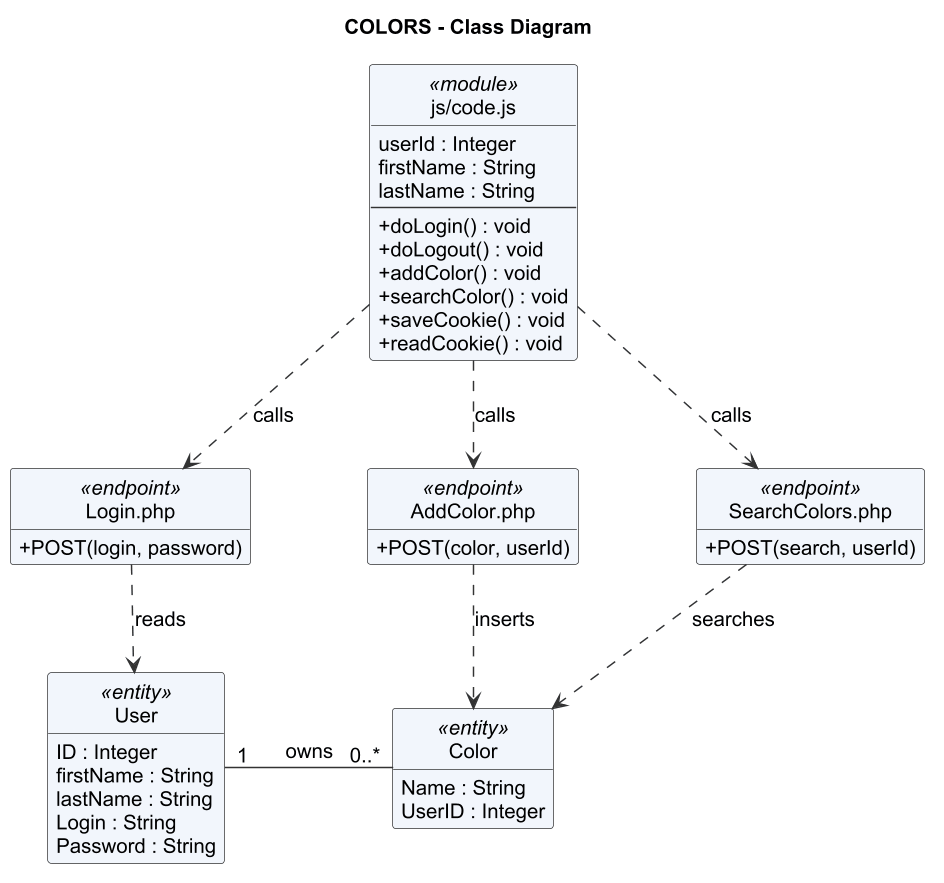

The diagram above was rendered by PlantUML. Its source (embedded in the PNG):
@startuml
title COLORS - Class Diagram
top to bottom direction

skinparam backgroundColor white
skinparam shadowing false
skinparam defaultFontName Arial
skinparam defaultFontSize 14
skinparam dpi 140
skinparam classAttributeIconSize 0
skinparam ClassBackgroundColor #F2F6FC
skinparam ClassBorderColor #333333
skinparam ArrowColor #333333
skinparam nodesep 80
skinparam ranksep 55
hide circle
hide empty members

class "js/code.js" as Browser <<module>> {
  userId : Integer
  firstName : String
  lastName : String
  --
  +doLogin() : void
  +doLogout() : void
  +addColor() : void
  +searchColor() : void
  +saveCookie() : void
  +readCookie() : void
}

together {
  class "Login.php" as Login <<endpoint>> {
    +POST(login, password)
  }
  class "AddColor.php" as Add <<endpoint>> {
    +POST(color, userId)
  }
  class "SearchColors.php" as Search <<endpoint>> {
    +POST(search, userId)
  }
}

class User <<entity>> {
  ID : Integer
  firstName : String
  lastName : String
  Login : String
  Password : String
}

class Color <<entity>> {
  Name : String
  UserID : Integer
}

Browser ..> Login : calls
Browser ..> Add : calls
Browser ..> Search : calls

Login ..> User : reads
Add ..> Color : inserts
Search ..> Color : searches

User "1" -right- "0..*" Color : owns

' Lecture references:
' Introduction to UML.pdf, slides 5-12 (names and attributes; operations are optional),
' 18-21 (association and multiplicity), and 42 (class-diagram example).
' PA-chapter06-Revised.ppt, section 6.4 (object types, attributes, static relationships).
'
' Scope: logical class view of the implemented modules and data entities.
' The module stereotype groups the existing JavaScript variables and functions.
' Endpoint POST operations describe HTTP request contracts, not PHP function names.
' User and Color correspond to records in the Users and Colors tables. The source
' is procedural; this diagram does not assert that these are implemented OO classes.
' Attributes use logical UML types and the names referenced by the application.
' Browser constants, the MD5 library internals, PHP JSON helper functions, and
' transient request/response data are omitted for clarity.
'
' Source verification:
' js/code.js defines userId, firstName, lastName, and all six shown functions.
' doLogin(), addColor(), and searchColor() call the corresponding PHP endpoints.
' doLogout() clears browser state and redirects; no logout endpoint is implemented.
' LAMPAPI/Login.php: SELECT ID,firstName,lastName FROM Users WHERE Login=? AND Password=?
' LAMPAPI/AddColor.php: INSERT into Colors (UserId,Name) VALUES(?,?)
' LAMPAPI/SearchColors.php: SELECT Name FROM Colors WHERE Name LIKE ? AND UserID=?
' SQL uses both UserId and UserID spellings; this model normalizes the attribute to UserID.
' js/code.js sends an MD5 hash as the login password and uses userId for add/search.
'
' A User may have no saved colors or many, and each Color in the normal application
' data is associated with one User ID. The plain association is labeled "owns" in
' the domain sense; this does not assert composition or cascade deletion.
' The repository contains no table-creation schema, so foreign-key enforcement,
' deletion rules, and additional fields such as Color.ID are not assumed.
' No Session.id or ColorService class is added because the implementation does not
' establish those structures. No getters, setters, or entity methods are invented.
@enduml